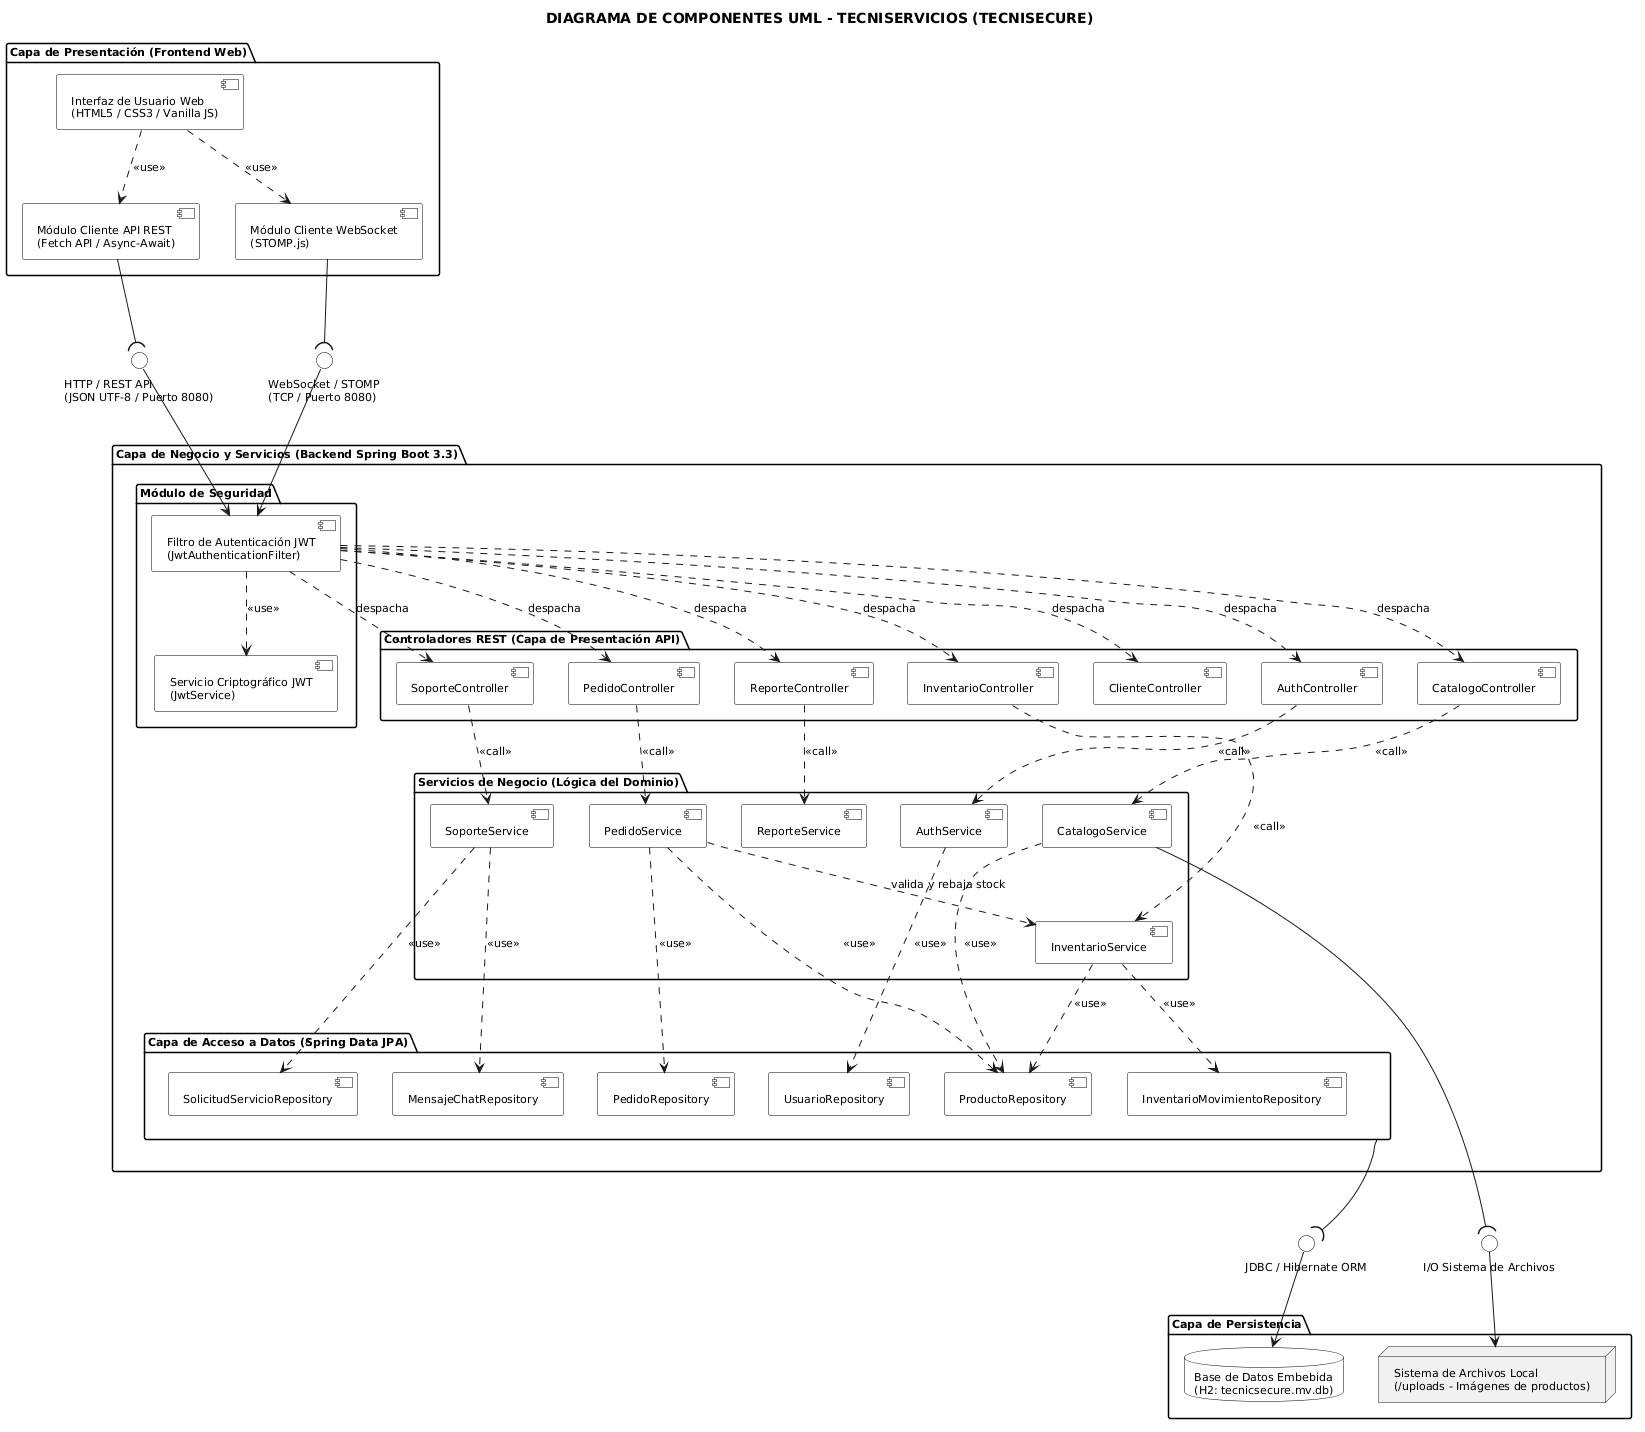

The diagram above was rendered by PlantUML. Its source (embedded in the PNG):
@startuml
skinparam monochrome true
skinparam shadowing false
skinparam defaultFontName "Times New Roman"
skinparam defaultFontSize 11
skinparam roundCorner 4

' Estilos monocromáticos limpios
skinparam component {
    BorderColor black
    BackgroundColor white
}
skinparam interface {
    BorderColor black
    BackgroundColor white
}
skinparam package {
    BorderColor black
    BackgroundColor white
}
skinparam database {
    BorderColor black
    BackgroundColor white
}

title DIAGRAMA DE COMPONENTES UML - TECNISERVICIOS (TECNISECURE)

package "Capa de Presentación (Frontend Web)" as Frontend {
    [Interfaz de Usuario Web\n(HTML5 / CSS3 / Vanilla JS)] as UI
    [Módulo Cliente API REST\n(Fetch API / Async-Await)] as ClienteAPI
    [Módulo Cliente WebSocket\n(STOMP.js)] as ClienteWS
    
    UI ..> ClienteAPI : <<use>>
    UI ..> ClienteWS : <<use>>
}

' Interfaces expuestas por el Backend
interface "HTTP / REST API\n(JSON UTF-8 / Puerto 8080)" as HTTP_REST
interface "WebSocket / STOMP\n(TCP / Puerto 8080)" as WS_STOMP

ClienteAPI -down-( HTTP_REST
ClienteWS -down-( WS_STOMP

package "Capa de Negocio y Servicios (Backend Spring Boot 3.3)" as Backend {

    package "Módulo de Seguridad" as Seguridad {
        [Filtro de Autenticación JWT\n(JwtAuthenticationFilter)] as JwtFilter
        [Servicio Criptográfico JWT\n(JwtService)] as JwtSvc
        
        JwtFilter ..> JwtSvc : <<use>>
    }

    HTTP_REST -down-> JwtFilter
    WS_STOMP -down-> JwtFilter

    package "Controladores REST (Capa de Presentación API)" as Controladores {
        [AuthController] as AuthCtrl
        [CatalogoController] as CatCtrl
        [PedidoController] as PedCtrl
        [InventarioController] as InvCtrl
        [SoporteController] as SopCtrl
        [ReporteController] as RepCtrl
        [ClienteController] as CliCtrl
    }

    JwtFilter ..> AuthCtrl : despacha
    JwtFilter ..> CatCtrl : despacha
    JwtFilter ..> PedCtrl : despacha
    JwtFilter ..> InvCtrl : despacha
    JwtFilter ..> SopCtrl : despacha
    JwtFilter ..> RepCtrl : despacha
    JwtFilter ..> CliCtrl : despacha

    package "Servicios de Negocio (Lógica del Dominio)" as Servicios {
        [AuthService] as AuthSvc
        [CatalogoService] as CatSvc
        [PedidoService] as PedSvc
        [InventarioService] as InvSvc
        [SoporteService] as SopSvc
        [ReporteService] as RepSvc
    }

    AuthCtrl ..> AuthSvc : <<call>>
    CatCtrl ..> CatSvc : <<call>>
    PedCtrl ..> PedSvc : <<call>>
    InvCtrl ..> InvSvc : <<call>>
    SopCtrl ..> SopSvc : <<call>>
    RepCtrl ..> RepSvc : <<call>>

    ' Dependencia entre servicios
    PedSvc ..> InvSvc : valida y rebaja stock

    package "Capa de Acceso a Datos (Spring Data JPA)" as Repositorios {
        [UsuarioRepository] as UserRepo
        [ProductoRepository] as ProdRepo
        [PedidoRepository] as PedRepo
        [InventarioMovimientoRepository] as InvRepo
        [MensajeChatRepository] as ChatRepo
        [SolicitudServicioRepository] as SolRepo
    }

    AuthSvc ..> UserRepo : <<use>>
    CatSvc ..> ProdRepo : <<use>>
    PedSvc ..> PedRepo : <<use>>
    PedSvc ..> ProdRepo : <<use>>
    InvSvc ..> InvRepo : <<use>>
    InvSvc ..> ProdRepo : <<use>>
    SopSvc ..> ChatRepo : <<use>>
    SopSvc ..> SolRepo : <<use>>
}

' Interfaces hacia Persistencia
interface "JDBC / Hibernate ORM" as JDBC_INT
interface "I/O Sistema de Archivos" as FS_INT

Repositorios -down-( JDBC_INT
CatSvc -down-( FS_INT

package "Capa de Persistencia" as Persistencia {
    database "Base de Datos Embebida\n(H2: tecnicsecure.mv.db)" as H2_DB
    node "Sistema de Archivos Local\n(/uploads - Imágenes de productos)" as FileSystem
}

JDBC_INT -down-> H2_DB
FS_INT -down-> FileSystem
@enduml